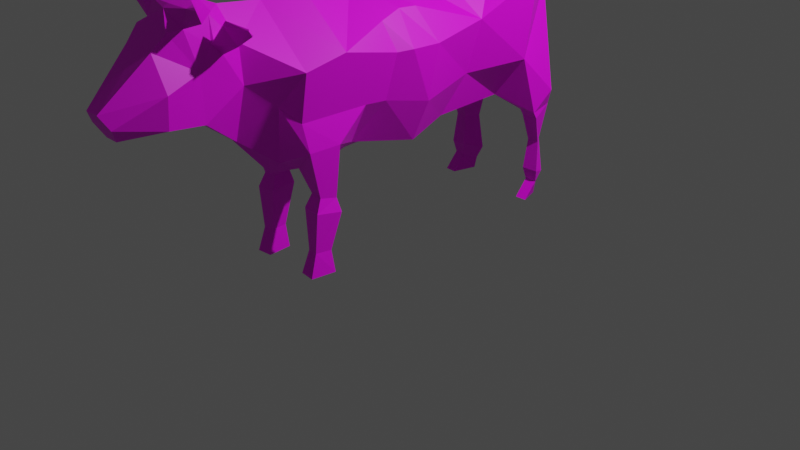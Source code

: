 # Source: Vache.blend  (saved by Blender 2.80.50; exported with 4.5.12 LTS)
import bpy
from mathutils import Matrix  # noqa: F401  (used for matrix-valued properties, if any)

bpy.ops.wm.read_factory_settings(use_empty=True)
scene = bpy.context.scene
scene.name = 'Scene'

# ---- collections
col_collection = bpy.data.collections.new('Collection'); scene.collection.children.link(col_collection)
col_objetcs = bpy.data.collections.new('Objetcs'); scene.collection.children.link(col_objetcs)

# ---- images (referenced by path relative to the original .blend; pixels are not part of the script)
import os
ASSET_DIR = os.environ.get("B2B_ASSET_DIR", "")  # directory of the original .blend (textures are referenced by path, not embedded)
HERE = os.path.dirname(os.path.abspath(__file__))  # packed textures are extracted next to this script under _unpacked/

def load_image(name, relpath, width, height, colorspace="sRGB"):
    """Load a texture the original file referenced (path relative to the .blend, or extracted next to this script)."""
    p = next((c for c in (os.path.join(HERE, relpath), os.path.join(ASSET_DIR, relpath)) if relpath and os.path.exists(c)), "")
    if p:
        img = bpy.data.images.load(p, check_existing=True)
        img.name = name
    else:  # same state as the original file: an image datablock whose file is absent (Cycles renders it pink)
        img = bpy.data.images.new(name, width, height)
        img.source = "FILE"
        img.filepath = "//" + (relpath or name)
    img.colorspace_settings.name = colorspace
    return img
img_rainbow_texture_jpg = load_image('RAINBOW_TEXTURE.jpg', 'RAINBOW_TEXTURE.jpg', 1024, 1024, 'sRGB')

# ---- materials (node trees are filled in below, after node groups)
mat_texture = bpy.data.materials.new('Texture')
mat_texture.alpha_threshold = 0.0
mat_texture.use_transparent_shadow = False
mat_texture.roughness = 0.5
mat_texture.line_color = (0.0, 0.0, 0.0, 1.0)

# ---- material node trees
mat_texture.use_nodes = True; mat_texture.node_tree.nodes.clear()
_N = mat_texture.node_tree.nodes; _L = mat_texture.node_tree.links
n0 = _N.new('ShaderNodeOutputMaterial'); n0.name = 'Material Output'; n0.location = (300, 300)
n1 = _N.new('ShaderNodeBsdfPrincipled'); n1.name = 'Principled BSDF'; n1.location = (10, 300)
n1.distribution = 'GGX'
n1.subsurface_method = 'BURLEY'
n1.inputs[3].default_value = 1.45
n2 = _N.new('ShaderNodeTexImage'); n2.name = 'Image Texture'; n2.location = (-280, 280)
n2.image = img_rainbow_texture_jpg
_L.new(n1.outputs[0], n0.inputs[0])
_L.new(n2.outputs[0], n1.inputs[0])
n0.is_active_output = True

# ---- world
world_world = bpy.data.worlds.new('World'); scene.world = world_world
world_world.use_nodes = True; world_world.node_tree.nodes.clear()
_N = world_world.node_tree.nodes; _L = world_world.node_tree.links
n0 = _N.new('ShaderNodeOutputWorld'); n0.name = 'World Output'; n0.location = (300, 300)
n1 = _N.new('ShaderNodeBackground'); n1.name = 'Background'; n1.location = (10, 300)
n1.inputs[0].default_value = (0.05088, 0.05088, 0.05088, 1.0)
_L.new(n1.outputs[0], n0.inputs[0])
n0.is_active_output = True
world_world.color = (0.05088, 0.05088, 0.05088)
world_world.use_sun_shadow = False
world_world.sun_shadow_jitter_overblur = 0.0

# ---- cameras
cam_camera = bpy.data.cameras.new('Camera')
cam_camera.clip_end = 100.0
cam_camera.ortho_scale = 7.314
cam_camera.dof.focus_distance = 0.0
cam_camera.dof.aperture_fstop = 128.0

# ---- lights
light_light = bpy.data.lights.new('Light', 'POINT')
light_light.transmission_factor = 0.0
light_light.cutoff_distance = 30.0
light_light.energy = 1000.0
light_light.shadow_buffer_clip_start = 1.001
light_light.shadow_soft_size = 0.1
light_light.shadow_maximum_resolution = 0.006
light_light.use_absolute_resolution = True

# ---- meshes
me_cube = bpy.data.meshes.new('Cube')
me_cube.from_pydata([(-0.5748, -0.8358, 0.656), (-0.148, -0.8358, -0.2722), (-0.3651, 2.365, 1.031), (-0.1552, 2.365, 0.6152), (6.188e-07, 1.899, 1.312), (5.97e-07, 1.832, -0.2673), (-0.2466, 1.832, -0.2673), (-0.6816, 1.899, 1.031), (-2.723e-07, -0.8358, -0.414), (7.707e-07, 2.365, 1.031), (7.707e-07, 2.365, 0.6152), (-2.723e-07, -0.8358, 1.152), (3.606e-07, 1.107, 1.177), (3.452e-07, 1.059, -0.293), (-0.2466, 1.059, -0.293), (-0.5361, 1.285, 0.6809), (4.416e-08, 0.1355, 1.124), (-0.4877, -0.4255, -0.1091), (-0.1962, -0.262, -0.3422), (-0.6168, 0.1355, 0.6283), (2.024e-07, 0.6212, 1.15), (1.908e-07, 0.5855, -0.3845), (-0.6449, 0.6212, 0.6163), (-0.3499, 0.5855, -0.3845), (-0.459, -0.7384, -0.1195), (-1.431e-07, -0.4391, 1.247), (-0.1962, -0.6654, -0.3556), (-0.6126, -0.4391, 0.7518), (-0.2416, -1.509, 1.205), (-0.2292, -1.603, 0.3118), (-5.224e-07, -1.603, 0.3118), (-5.071e-07, -1.556, 1.323), (-0.1744, -2.008, 0.9895), (-0.2399, -1.953, 0.3548), (-6.344e-07, -1.947, 0.3548), (-6.562e-07, -2.014, 0.9895), (-0.07758, -2.465, 0.5745), (-0.07313, -2.326, 0.3191), (-7.58e-07, -2.326, 0.3191), (-8.031e-07, -2.465, 0.5745), (-3.974e-07, -1.22, 0.01671), (-0.07753, -1.22, 0.01671), (-0.2747, -1.271, 0.9371), (-4.141e-07, -1.271, 1.199), (-0.3358, -0.9549, 0.3244), (-0.3651, 2.365, 0.8232), (-0.6011, 1.85, 0.1825), (7.707e-07, 2.365, 0.8232), (-0.3948, 1.25, 0.127), (-0.4804, -0.1162, 0.1769), (-0.5472, 0.5952, 0.0531), (-0.4353, -0.7939, 0.1634), (-0.2877, -1.655, 0.7786), (-0.3173, -1.98, 0.6722), (-0.1443, -2.395, 0.4468), (-7.805e-07, -2.395, 0.4468), (-0.2733, -1.245, 0.5689), (-0.2062, -0.05379, -0.2701), (9.386e-08, 0.2881, 1.108), (-1.176e-08, -0.03608, -0.4113), (-0.667, 0.2881, 0.6365), (-0.4965, 0.1072, 0.1643), (-0.3992, -0.4097, -0.6515), (-0.274, -0.4128, -0.587), (-0.4034, -0.598, -0.6034), (-0.2689, -0.5869, -0.5955), (-0.4318, -0.4724, -1.374), (-0.2416, -0.4766, -1.36), (-0.3986, -0.7272, -1.374), (-0.2398, -0.7123, -1.373), (-0.4325, -0.3818, -0.7903), (-0.4293, -0.6606, -0.7347), (-0.2357, -0.6443, -0.7254), (-0.2421, -0.3864, -0.7124), (-0.3955, -0.486, -1.156), (-0.2714, -0.6449, -1.141), (-0.3812, -0.6548, -1.143), (-0.2736, -0.4888, -1.132), (-0.3231, 2.231, -0.2172), (-0.428, 2.031, -0.4262), (-0.6446, 2.244, -0.2158), (-0.605, 2.039, -0.4261), (-0.3209, 2.35, -0.3993), (-0.4273, 2.073, -0.4943), (-0.5558, 2.308, -0.3979), (-0.6042, 2.08, -0.4942), (-0.3745, 2.294, -0.779), (-0.4506, 2.154, -0.781), (-0.5107, 2.252, -0.7775), (-0.5732, 2.161, -0.7809), (-0.3764, 2.282, -1.274), (-0.4512, 2.149, -1.23), (-0.5125, 2.239, -1.273), (-0.5738, 2.157, -1.229), (-0.6016, 2.131, -1.099), (-0.428, 2.12, -1.099), (-0.3219, 2.311, -1.144), (-0.5508, 2.274, -1.141), (-0.3798, 2.25, -1.39), (-0.4523, 2.003, -1.395), (-0.5159, 2.207, -1.389), (-0.5749, 2.01, -1.395), (-0.1074, 1.899, 1.261), (6.686e-07, 2.052, 1.22), (-0.08724, 1.997, 1.212), (6.708e-07, 2.059, 1.318), (-0.04196, 2.041, 1.307), (6.708e-07, 2.059, 1.245), (-0.0337, 2.044, 1.262), (7.926e-07, 2.433, 1.161), (-0.04196, 2.412, 1.165), (7.761e-07, 2.382, 1.108), (-0.0337, 2.383, 1.131), (8.114e-07, 2.49, 0.8461), (-0.04196, 2.475, 0.8613), (7.881e-07, 2.419, 0.8296), (-0.0337, 2.432, 0.8479), (8.147e-07, 2.5, 0.3272), (-0.04196, 2.489, 0.3451), (7.908e-07, 2.427, 0.326), (-0.0337, 2.444, 0.341), (8.235e-07, 2.527, -0.04927), (-0.06334, 2.5, -0.01908), (7.784e-07, 2.389, -0.07683), (-0.04741, 2.417, -0.04235), (8.488e-07, 2.605, -0.3067), (-0.04196, 2.588, -0.294), (8.266e-07, 2.537, -0.3341), (-0.0337, 2.548, -0.3139), (-0.2805, -1.507, 1.011), (-0.3091, -1.446, 0.9139), (-0.2715, -1.529, 0.9714), (-0.3096, -1.448, 0.8832), (-0.4011, -1.467, 1.179), (-0.4739, -1.393, 1.006), (-0.3905, -1.484, 1.138), (-0.4749, -1.419, 0.9738), (-0.6261, -1.412, 1.147), (-0.6467, -1.39, 1.098), (-0.6383, -1.421, 1.135), (-0.647, -1.398, 1.089), (-0.2528, -1.755, 1.137), (-5.722e-07, -1.756, 1.254), (-0.2062, -1.881, 1.122), (-6.142e-07, -1.885, 1.122), (-0.2308, -1.607, 1.317), (-5.269e-07, -1.617, 1.319), (-0.2368, -1.702, 1.284), (-5.582e-07, -1.713, 1.285), (-0.4215, -1.604, 1.286), (-0.4525, -1.714, 1.211), (-0.3745, -1.663, 1.321), (-0.3899, -1.705, 1.289), (-0.5123, -1.817, 1.486), (-0.522, -1.854, 1.483), (-0.4969, -1.832, 1.493), (-0.5017, -1.846, 1.491), (-0.4331, 0.5252, 0.9307), (-0.4276, 0.332, 0.944), (-0.4805, 0.08409, 0.8888)], [], [(14, 5, 13), (12, 4, 102), (22, 48, 50), (5, 3, 10), (7, 45, 46), (56, 29, 52), (58, 20, 157, 158), (15, 46, 48), (2, 47, 45), (7, 104, 2), (21, 14, 13), (26, 63, 18), (15, 22, 157), (27, 49, 51), (57, 21, 59), (22, 60, 158, 157), (60, 50, 61), (0, 51, 44), (11, 27, 0), (1, 26, 8), (144, 32, 35), (41, 30, 29), (43, 28, 31), (35, 36, 39), (29, 34, 33), (52, 33, 53), (55, 36, 54), (34, 37, 33), (33, 54, 53), (11, 42, 43), (1, 40, 41), (44, 41, 56), (0, 56, 42), (53, 36, 32), (55, 37, 38), (31, 145, 146), (44, 24, 1), (61, 23, 57), (51, 17, 24), (3, 47, 10), (48, 6, 14), (6, 78, 3), (50, 14, 23), (49, 57, 17), (19, 61, 49), (27, 16, 159), (18, 57, 59), (18, 8, 26), (76, 66, 68), (26, 64, 65), (17, 64, 24), (18, 62, 17), (68, 67, 69), (75, 67, 77), (76, 69, 75), (74, 67, 66), (62, 73, 70), (64, 72, 65), (65, 73, 63), (62, 71, 64), (70, 77, 74), (71, 75, 72), (72, 77, 73), (70, 76, 71), (81, 84, 85), (3, 80, 45), (6, 81, 79), (46, 80, 81), (83, 89, 87), (78, 83, 82), (81, 83, 79), (78, 84, 80), (95, 93, 91), (84, 86, 88), (85, 88, 89), (83, 86, 82), (93, 100, 101), (97, 90, 92), (97, 93, 94), (96, 91, 90), (86, 95, 96), (88, 94, 89), (86, 97, 88), (89, 95, 87), (99, 100, 98), (91, 98, 90), (91, 101, 99), (92, 98, 100), (107, 112, 111), (103, 108, 107), (104, 9, 2), (103, 105, 4), (104, 106, 108), (4, 106, 102), (111, 113, 109), (107, 109, 105), (108, 110, 112), (105, 110, 106), (116, 118, 120), (112, 114, 116), (109, 114, 110), (111, 116, 115), (119, 124, 123), (113, 118, 114), (115, 120, 119), (115, 117, 113), (122, 128, 124), (119, 121, 117), (120, 122, 124), (117, 122, 118), (128, 125, 127), (121, 126, 122), (123, 128, 127), (121, 127, 125), (131, 136, 132), (42, 129, 28), (52, 132, 56), (42, 132, 130), (133, 139, 135), (130, 136, 134), (129, 135, 131), (129, 134, 133), (138, 139, 137), (134, 137, 133), (136, 139, 140), (134, 140, 138), (131, 28, 129), (142, 143, 144), (32, 52, 53), (52, 141, 131), (146, 147, 148), (142, 147, 141), (141, 152, 150), (152, 154, 150), (141, 149, 28), (145, 149, 151), (147, 151, 152), (153, 156, 155), (152, 155, 156), (150, 153, 149), (151, 153, 155), (14, 6, 5), (7, 15, 102), (15, 12, 102), (22, 15, 48), (5, 6, 3), (7, 2, 45), (56, 41, 29), (20, 12, 15), (15, 7, 46), (2, 9, 47), (7, 102, 104), (21, 23, 14), (26, 65, 63), (27, 25, 16), (27, 19, 49), (57, 23, 21), (16, 58, 158, 159), (60, 22, 50), (0, 27, 51), (11, 25, 27), (1, 24, 26), (144, 143, 32), (41, 40, 30), (43, 42, 28), (35, 32, 36), (29, 30, 34), (52, 29, 33), (55, 39, 36), (34, 38, 37), (33, 37, 54), (11, 0, 42), (1, 8, 40), (44, 1, 41), (0, 44, 56), (53, 54, 36), (55, 54, 37), (31, 28, 145), (44, 51, 24), (61, 50, 23), (51, 49, 17), (3, 45, 47), (48, 46, 6), (6, 79, 78), (50, 48, 14), (49, 61, 57), (19, 60, 61), (60, 19, 159, 158), (18, 17, 57), (18, 59, 8), (76, 74, 66), (26, 24, 64), (17, 62, 64), (18, 63, 62), (68, 66, 67), (75, 69, 67), (76, 68, 69), (74, 77, 67), (62, 63, 73), (64, 71, 72), (65, 72, 73), (62, 70, 71), (70, 73, 77), (71, 76, 75), (72, 75, 77), (70, 74, 76), (81, 80, 84), (3, 78, 80), (6, 46, 81), (46, 45, 80), (83, 85, 89), (78, 79, 83), (81, 85, 83), (78, 82, 84), (95, 94, 93), (84, 82, 86), (85, 84, 88), (83, 87, 86), (93, 92, 100), (97, 96, 90), (97, 92, 93), (96, 95, 91), (86, 87, 95), (88, 97, 94), (86, 96, 97), (89, 94, 95), (99, 101, 100), (91, 99, 98), (91, 93, 101), (92, 90, 98), (107, 108, 112), (103, 104, 108), (104, 103, 9), (103, 107, 105), (104, 102, 106), (4, 105, 106), (111, 115, 113), (107, 111, 109), (108, 106, 110), (105, 109, 110), (116, 114, 118), (112, 110, 114), (109, 113, 114), (111, 112, 116), (119, 120, 124), (113, 117, 118), (115, 116, 120), (115, 119, 117), (122, 126, 128), (119, 123, 121), (120, 118, 122), (117, 121, 122), (128, 126, 125), (121, 125, 126), (123, 124, 128), (121, 123, 127), (131, 135, 136), (42, 130, 129), (52, 131, 132), (42, 56, 132), (133, 137, 139), (130, 132, 136), (129, 133, 135), (129, 130, 134), (138, 140, 139), (134, 138, 137), (136, 135, 139), (134, 136, 140), (131, 141, 28), (142, 141, 143), (32, 143, 52), (52, 143, 141), (146, 145, 147), (142, 148, 147), (141, 147, 152), (152, 156, 154), (141, 150, 149), (145, 28, 149), (147, 145, 151), (153, 154, 156), (152, 151, 155), (150, 154, 153), (151, 149, 153), (20, 15, 157), (19, 27, 159)])
_uv = me_cube.uv_layers.new(name='UVMap')
_uv.uv.foreach_set('vector', [0.07684, 0.7051, 0.05156, 0.8191, 0.04052, 0.7111, 0.3456, 0.7138, 0.349, 0.8331, 0.3335, 0.828, 0.2216, 0.6303, 0.1456, 0.731, 0.1369, 0.6304, 0.05156, 0.8191, 0.08797, 0.9609, 0.06629, 0.9631, 0.2654, 0.8221, 0.2508, 0.8875, 0.1654, 0.8185, 0.1829, 0.3017, 0.121, 0.2305, 0.2202, 0.213, 0.7868, 0.5163, 0.7868, 0.5877, 0.6608, 0.6149, 0.6925, 0.5093, 0.2341, 0.7365, 0.1654, 0.8185, 0.1456, 0.731, 0.2756, 0.876, 0.2915, 0.9239, 0.2508, 0.8875, 0.2654, 0.8221, 0.3281, 0.8459, 0.2756, 0.876, 0.02214, 0.641, 0.07684, 0.7051, 0.04052, 0.7111, 0.6769, 0.5416, 0.7293, 0.5673, 0.6976, 0.6053, 0.2341, 0.7365, 0.2216, 0.6303, 0.2341, 0.7365, 0.2298, 0.4574, 0.1396, 0.5179, 0.127, 0.4074, 0.05663, 0.5378, 0.02214, 0.641, 0.0145, 0.5436, 0.2216, 0.6303, 0.2211, 0.5782, 0.2211, 0.5782, 0.2216, 0.6303, 0.2211, 0.5782, 0.1369, 0.6304, 0.1421, 0.554, 0.2102, 0.3934, 0.127, 0.4074, 0.1425, 0.3653, 0.3445, 0.3673, 0.2298, 0.4574, 0.2102, 0.3934, 0.03694, 0.4038, 0.03525, 0.4378, 0.0, 0.4082, 0.3197, 0.1405, 0.2658, 0.136, 0.2923, 0.1078, 0.06556, 0.3196, 0.07276, 0.2222, 0.121, 0.2305, 0.338, 0.2838, 0.3015, 0.233, 0.3499, 0.2252, 0.2923, 0.1078, 0.1732, 0.02871, 0.1841, 0.01036, 0.121, 0.2305, 0.07741, 0.1489, 0.1279, 0.1544, 0.2202, 0.213, 0.1279, 0.1544, 0.1945, 0.1481, 0.09625, 0.0322, 0.1187, 0.002778, 0.1283, 0.03737, 0.07741, 0.1489, 0.1073, 0.06702, 0.1279, 0.1544, 0.1279, 0.1544, 0.1421, 0.05312, 0.1945, 0.1481, 0.3445, 0.3673, 0.2625, 0.2929, 0.338, 0.2838, 0.03694, 0.4038, 0.05117, 0.3145, 0.06556, 0.3196, 0.1425, 0.3653, 0.06556, 0.3196, 0.1829, 0.3017, 0.2102, 0.3934, 0.1829, 0.3017, 0.2625, 0.2929, 0.1945, 0.1481, 0.1732, 0.02871, 0.2658, 0.136, 0.09625, 0.0322, 0.1073, 0.06702, 0.09105, 0.0644, 0.3499, 0.2252, 0.3135, 0.2144, 0.3498, 0.2096, 0.1425, 0.3653, 0.08814, 0.4286, 0.03694, 0.4038, 0.1421, 0.554, 0.07097, 0.6359, 0.05663, 0.5378, 0.127, 0.4074, 0.09465, 0.4711, 0.08814, 0.4286, 0.2534, 0.9316, 0.2915, 0.9239, 0.2707, 0.9471, 0.1456, 0.731, 0.086, 0.8156, 0.07684, 0.7051, 0.752, 0.7698, 0.7442, 0.7135, 0.8552, 0.6698, 0.1369, 0.6304, 0.07684, 0.7051, 0.07097, 0.6359, 0.1396, 0.5179, 0.05663, 0.5378, 0.09465, 0.4711, 0.2209, 0.5535, 0.1421, 0.554, 0.1396, 0.5179, 0.6555, 0.3604, 0.7868, 0.4836, 0.6399, 0.4019, 0.04272, 0.5025, 0.05663, 0.5378, 0.0145, 0.5436, 0.04272, 0.5025, 0.0, 0.4082, 0.03525, 0.4378, 0.8176, 0.5145, 0.8548, 0.4791, 0.8598, 0.5172, 0.6769, 0.5416, 0.729, 0.5071, 0.726, 0.5352, 0.6449, 0.4648, 0.729, 0.5071, 0.6386, 0.5069, 0.689, 0.4228, 0.7372, 0.4712, 0.6449, 0.4648, 0.888, 0.4649, 0.8481, 0.4532, 0.88, 0.444, 0.8167, 0.5347, 0.8432, 0.573, 0.8102, 0.5609, 0.8176, 0.5145, 0.8573, 0.5409, 0.8167, 0.5347, 0.818, 0.4829, 0.8481, 0.4532, 0.8548, 0.4791, 0.7372, 0.4712, 0.7523, 0.4443, 0.7613, 0.4737, 0.729, 0.5071, 0.7504, 0.5354, 0.726, 0.5352, 0.726, 0.5352, 0.7456, 0.5707, 0.7293, 0.5673, 0.7372, 0.4712, 0.7533, 0.5106, 0.729, 0.5071, 0.7613, 0.4737, 0.8151, 0.4617, 0.818, 0.4829, 0.7533, 0.5106, 0.8167, 0.5347, 0.7504, 0.5354, 0.7504, 0.5354, 0.8102, 0.5609, 0.7456, 0.5707, 0.7613, 0.4737, 0.8176, 0.5145, 0.7533, 0.5106, 0.6759, 0.7665, 0.6342, 0.7855, 0.6665, 0.7571, 0.6306, 0.9614, 0.6558, 0.8109, 0.6748, 0.9805, 0.752, 0.7698, 0.6759, 0.7665, 0.7011, 0.7476, 0.7317, 0.8563, 0.6558, 0.8109, 0.6759, 0.7665, 0.6905, 0.7371, 0.6291, 0.7123, 0.6481, 0.6972, 0.7442, 0.7135, 0.6905, 0.7371, 0.7213, 0.6916, 0.6759, 0.7665, 0.6905, 0.7371, 0.7011, 0.7476, 0.6085, 0.827, 0.6342, 0.7855, 0.6558, 0.8109, 0.6193, 0.6533, 0.5852, 0.6484, 0.6055, 0.6357, 0.6342, 0.7855, 0.5898, 0.7336, 0.6114, 0.7231, 0.6665, 0.7571, 0.6114, 0.7231, 0.6291, 0.7123, 0.6905, 0.7371, 0.6665, 0.6781, 0.7213, 0.6916, 0.5852, 0.6484, 0.5546, 0.6418, 0.5669, 0.6153, 0.5793, 0.6737, 0.547, 0.6698, 0.5656, 0.657, 0.5793, 0.6737, 0.5852, 0.6484, 0.6001, 0.6672, 0.6424, 0.6309, 0.6055, 0.6357, 0.6275, 0.6185, 0.6665, 0.6781, 0.6193, 0.6533, 0.6424, 0.6309, 0.6114, 0.7231, 0.6001, 0.6672, 0.6291, 0.7123, 0.5898, 0.7336, 0.5793, 0.6737, 0.6114, 0.7231, 0.6291, 0.7123, 0.6193, 0.6533, 0.6481, 0.6972, 0.5354, 0.617, 0.5546, 0.6418, 0.5381, 0.6546, 0.6055, 0.6357, 0.6191, 0.6035, 0.6275, 0.6185, 0.6055, 0.6357, 0.5669, 0.6153, 0.5811, 0.6051, 0.5656, 0.657, 0.5381, 0.6546, 0.5546, 0.6418, 0.34, 0.8537, 0.3436, 0.8879, 0.3443, 0.8891, 0.34, 0.8561, 0.3383, 0.8504, 0.34, 0.8537, 0.3281, 0.8459, 0.3123, 0.9008, 0.2756, 0.876, 0.34, 0.8561, 0.3376, 0.8498, 0.349, 0.8331, 0.3281, 0.8459, 0.3385, 0.8482, 0.3383, 0.8504, 0.349, 0.8331, 0.3385, 0.8482, 0.3335, 0.828, 0.3443, 0.8891, 0.3471, 0.9107, 0.3428, 0.8889, 0.34, 0.8537, 0.3428, 0.8889, 0.3376, 0.8498, 0.3383, 0.8504, 0.3429, 0.8876, 0.3436, 0.8879, 0.3376, 0.8498, 0.3429, 0.8876, 0.3385, 0.8482, 0.3482, 0.9098, 0.359, 0.9703, 0.3593, 0.9706, 0.3436, 0.8879, 0.3475, 0.909, 0.3482, 0.9098, 0.3428, 0.8889, 0.3475, 0.909, 0.3429, 0.8876, 0.3443, 0.8891, 0.3482, 0.9098, 0.3496, 0.9113, 0.3605, 0.9717, 0.3628, 0.9883, 0.3642, 0.9891, 0.3471, 0.9107, 0.359, 0.9703, 0.3475, 0.909, 0.3496, 0.9113, 0.3593, 0.9706, 0.3605, 0.9717, 0.3496, 0.9113, 0.3587, 0.9719, 0.3471, 0.9107, 0.3628, 0.9878, 0.3648, 0.998, 0.3628, 0.9883, 0.3605, 0.9717, 0.3623, 0.9892, 0.3587, 0.9719, 0.3593, 0.9706, 0.3628, 0.9878, 0.3628, 0.9883, 0.3587, 0.9719, 0.3628, 0.9878, 0.359, 0.9703, 0.3648, 0.998, 0.3647, 1.0, 0.3648, 0.9983, 0.3623, 0.9892, 0.3647, 0.9985, 0.3628, 0.9878, 0.3642, 0.9891, 0.3648, 0.998, 0.3648, 0.9983, 0.3623, 0.9892, 0.3648, 0.9983, 0.3647, 1.0, 0.5007, 0.3293, 0.5258, 0.2907, 0.5258, 0.3287, 0.2625, 0.2929, 0.2674, 0.2402, 0.3015, 0.233, 0.2202, 0.213, 0.2453, 0.2544, 0.1829, 0.3017, 0.2625, 0.2929, 0.2453, 0.2544, 0.2505, 0.2549, 0.4929, 0.289, 0.5015, 0.2589, 0.4965, 0.2934, 0.4697, 0.3227, 0.4665, 0.2869, 0.4741, 0.2857, 0.4962, 0.3225, 0.4965, 0.2934, 0.5007, 0.3293, 0.4962, 0.3225, 0.4741, 0.2857, 0.4929, 0.289, 0.5095, 0.256, 0.5015, 0.2589, 0.4996, 0.2561, 0.4741, 0.2857, 0.4981, 0.2603, 0.4929, 0.289, 0.5258, 0.2907, 0.5015, 0.2589, 0.5105, 0.2578, 0.4741, 0.2857, 0.4861, 0.2561, 0.4882, 0.2563, 0.2604, 0.2349, 0.3015, 0.233, 0.2674, 0.2402, 0.3391, 0.1749, 0.2878, 0.1658, 0.3197, 0.1405, 0.2658, 0.136, 0.2202, 0.213, 0.1945, 0.1481, 0.2202, 0.213, 0.2892, 0.1909, 0.2604, 0.2349, 0.3498, 0.2096, 0.31, 0.2033, 0.3449, 0.1882, 0.3391, 0.1749, 0.31, 0.2033, 0.2892, 0.1909, 0.5802, 0.2146, 0.6101, 0.2339, 0.595, 0.2417, 0.6101, 0.2339, 0.6255, 0.2804, 0.595, 0.2417, 0.5802, 0.2146, 0.5788, 0.2545, 0.551, 0.2383, 0.6104, 0.2017, 0.6326, 0.2227, 0.6193, 0.2279, 0.6003, 0.2089, 0.6193, 0.2279, 0.6101, 0.2339, 0.6311, 0.2821, 0.6283, 0.2782, 0.6305, 0.2787, 0.6101, 0.2339, 0.6296, 0.2763, 0.6283, 0.2782, 0.595, 0.2417, 0.6189, 0.282, 0.5788, 0.2545, 0.6193, 0.2279, 0.6326, 0.2746, 0.6296, 0.2763, 0.07684, 0.7051, 0.086, 0.8156, 0.05156, 0.8191, 0.2654, 0.8221, 0.2341, 0.7365, 0.3335, 0.828, 0.2341, 0.7365, 0.3456, 0.7138, 0.3335, 0.828, 0.2216, 0.6303, 0.2341, 0.7365, 0.1456, 0.731, 0.05156, 0.8191, 0.086, 0.8156, 0.08797, 0.9609, 0.2654, 0.8221, 0.2756, 0.876, 0.2508, 0.8875, 0.1829, 0.3017, 0.06556, 0.3196, 0.121, 0.2305, 0.3528, 0.6364, 0.3456, 0.7138, 0.2341, 0.7365, 0.2341, 0.7365, 0.2654, 0.8221, 0.1654, 0.8185, 0.2756, 0.876, 0.3123, 0.9008, 0.2915, 0.9239, 0.2654, 0.8221, 0.3335, 0.828, 0.3281, 0.8459, 0.02214, 0.641, 0.07097, 0.6359, 0.07684, 0.7051, 0.6769, 0.5416, 0.726, 0.5352, 0.7293, 0.5673, 0.2298, 0.4574, 0.3648, 0.4423, 0.3564, 0.5487, 0.2298, 0.4574, 0.2209, 0.5535, 0.1396, 0.5179, 0.05663, 0.5378, 0.07097, 0.6359, 0.02214, 0.641, 0.7868, 0.4836, 0.7868, 0.5163, 0.6925, 0.5093, 0.6991, 0.4746, 0.2211, 0.5782, 0.2216, 0.6303, 0.1369, 0.6304, 0.2102, 0.3934, 0.2298, 0.4574, 0.127, 0.4074, 0.3445, 0.3673, 0.3648, 0.4423, 0.2298, 0.4574, 0.03694, 0.4038, 0.08814, 0.4286, 0.03525, 0.4378, 0.3197, 0.1405, 0.2878, 0.1658, 0.2658, 0.136, 0.06556, 0.3196, 0.05117, 0.3145, 0.07276, 0.2222, 0.338, 0.2838, 0.2625, 0.2929, 0.3015, 0.233, 0.2923, 0.1078, 0.2658, 0.136, 0.1732, 0.02871, 0.121, 0.2305, 0.07276, 0.2222, 0.07741, 0.1489, 0.2202, 0.213, 0.121, 0.2305, 0.1279, 0.1544, 0.09625, 0.0322, 0.1014, 0.0, 0.1187, 0.002778, 0.07741, 0.1489, 0.09105, 0.0644, 0.1073, 0.06702, 0.1279, 0.1544, 0.1073, 0.06702, 0.1421, 0.05312, 0.3445, 0.3673, 0.2102, 0.3934, 0.2625, 0.2929, 0.03694, 0.4038, 0.0, 0.4082, 0.05117, 0.3145, 0.1425, 0.3653, 0.03694, 0.4038, 0.06556, 0.3196, 0.2102, 0.3934, 0.1425, 0.3653, 0.1829, 0.3017, 0.1945, 0.1481, 0.1421, 0.05312, 0.1732, 0.02871, 0.09625, 0.0322, 0.1283, 0.03737, 0.1073, 0.06702, 0.3499, 0.2252, 0.3015, 0.233, 0.3135, 0.2144, 0.1425, 0.3653, 0.127, 0.4074, 0.08814, 0.4286, 0.1421, 0.554, 0.1369, 0.6304, 0.07097, 0.6359, 0.127, 0.4074, 0.1396, 0.5179, 0.09465, 0.4711, 0.2534, 0.9316, 0.2508, 0.8875, 0.2915, 0.9239, 0.1456, 0.731, 0.1654, 0.8185, 0.086, 0.8156, 0.752, 0.7698, 0.7011, 0.7476, 0.7442, 0.7135, 0.1369, 0.6304, 0.1456, 0.731, 0.07684, 0.7051, 0.1396, 0.5179, 0.1421, 0.554, 0.05663, 0.5378, 0.2209, 0.5535, 0.2211, 0.5782, 0.1421, 0.554, 0.2211, 0.5782, 0.2209, 0.5535, 0.2209, 0.5535, 0.2211, 0.5782, 0.04272, 0.5025, 0.09465, 0.4711, 0.05663, 0.5378, 0.04272, 0.5025, 0.0145, 0.5436, 0.0, 0.4082, 0.8176, 0.5145, 0.818, 0.4829, 0.8548, 0.4791, 0.6769, 0.5416, 0.6386, 0.5069, 0.729, 0.5071, 0.6449, 0.4648, 0.7372, 0.4712, 0.729, 0.5071, 0.689, 0.4228, 0.7313, 0.4459, 0.7372, 0.4712, 0.888, 0.4649, 0.8548, 0.4791, 0.8481, 0.4532, 0.8167, 0.5347, 0.8573, 0.5409, 0.8432, 0.573, 0.8176, 0.5145, 0.8598, 0.5172, 0.8573, 0.5409, 0.818, 0.4829, 0.8151, 0.4617, 0.8481, 0.4532, 0.7372, 0.4712, 0.7313, 0.4459, 0.7523, 0.4443, 0.729, 0.5071, 0.7533, 0.5106, 0.7504, 0.5354, 0.726, 0.5352, 0.7504, 0.5354, 0.7456, 0.5707, 0.7372, 0.4712, 0.7613, 0.4737, 0.7533, 0.5106, 0.7613, 0.4737, 0.7523, 0.4443, 0.8151, 0.4617, 0.7533, 0.5106, 0.8176, 0.5145, 0.8167, 0.5347, 0.7504, 0.5354, 0.8167, 0.5347, 0.8102, 0.5609, 0.7613, 0.4737, 0.818, 0.4829, 0.8176, 0.5145, 0.6759, 0.7665, 0.6558, 0.8109, 0.6342, 0.7855, 0.6306, 0.9614, 0.6085, 0.827, 0.6558, 0.8109, 0.752, 0.7698, 0.7317, 0.8563, 0.6759, 0.7665, 0.7317, 0.8563, 0.6748, 0.9805, 0.6558, 0.8109, 0.6905, 0.7371, 0.6665, 0.7571, 0.6291, 0.7123, 0.7442, 0.7135, 0.7011, 0.7476, 0.6905, 0.7371, 0.6759, 0.7665, 0.6665, 0.7571, 0.6905, 0.7371, 0.6085, 0.827, 0.5969, 0.7948, 0.6342, 0.7855, 0.6193, 0.6533, 0.6001, 0.6672, 0.5852, 0.6484, 0.6342, 0.7855, 0.5969, 0.7948, 0.5898, 0.7336, 0.6665, 0.7571, 0.6342, 0.7855, 0.6114, 0.7231, 0.6905, 0.7371, 0.6481, 0.6972, 0.6665, 0.6781, 0.5852, 0.6484, 0.5656, 0.657, 0.5546, 0.6418, 0.5793, 0.6737, 0.5502, 0.6924, 0.547, 0.6698, 0.5793, 0.6737, 0.5656, 0.657, 0.5852, 0.6484, 0.6424, 0.6309, 0.6193, 0.6533, 0.6055, 0.6357, 0.6665, 0.6781, 0.6481, 0.6972, 0.6193, 0.6533, 0.6114, 0.7231, 0.5793, 0.6737, 0.6001, 0.6672, 0.5898, 0.7336, 0.5502, 0.6924, 0.5793, 0.6737, 0.6291, 0.7123, 0.6001, 0.6672, 0.6193, 0.6533, 0.5354, 0.617, 0.5526, 0.6117, 0.5546, 0.6418, 0.6055, 0.6357, 0.5811, 0.6051, 0.6191, 0.6035, 0.6055, 0.6357, 0.5852, 0.6484, 0.5669, 0.6153, 0.5656, 0.657, 0.547, 0.6698, 0.5381, 0.6546, 0.34, 0.8537, 0.3383, 0.8504, 0.3436, 0.8879, 0.34, 0.8561, 0.3281, 0.8459, 0.3383, 0.8504, 0.3281, 0.8459, 0.34, 0.8561, 0.3123, 0.9008, 0.34, 0.8561, 0.34, 0.8537, 0.3376, 0.8498, 0.3281, 0.8459, 0.3335, 0.828, 0.3385, 0.8482, 0.349, 0.8331, 0.3376, 0.8498, 0.3385, 0.8482, 0.3443, 0.8891, 0.3496, 0.9113, 0.3471, 0.9107, 0.34, 0.8537, 0.3443, 0.8891, 0.3428, 0.8889, 0.3383, 0.8504, 0.3385, 0.8482, 0.3429, 0.8876, 0.3376, 0.8498, 0.3428, 0.8889, 0.3429, 0.8876, 0.3482, 0.9098, 0.3475, 0.909, 0.359, 0.9703, 0.3436, 0.8879, 0.3429, 0.8876, 0.3475, 0.909, 0.3428, 0.8889, 0.3471, 0.9107, 0.3475, 0.909, 0.3443, 0.8891, 0.3436, 0.8879, 0.3482, 0.9098, 0.3605, 0.9717, 0.3593, 0.9706, 0.3628, 0.9883, 0.3471, 0.9107, 0.3587, 0.9719, 0.359, 0.9703, 0.3496, 0.9113, 0.3482, 0.9098, 0.3593, 0.9706, 0.3496, 0.9113, 0.3605, 0.9717, 0.3587, 0.9719, 0.3628, 0.9878, 0.3647, 0.9985, 0.3648, 0.998, 0.3605, 0.9717, 0.3642, 0.9891, 0.3623, 0.9892, 0.3593, 0.9706, 0.359, 0.9703, 0.3628, 0.9878, 0.3587, 0.9719, 0.3623, 0.9892, 0.3628, 0.9878, 0.3648, 0.998, 0.3647, 0.9985, 0.3647, 1.0, 0.3623, 0.9892, 0.3647, 1.0, 0.3647, 0.9985, 0.3642, 0.9891, 0.3628, 0.9883, 0.3648, 0.998, 0.3623, 0.9892, 0.3642, 0.9891, 0.3648, 0.9983, 0.5007, 0.3293, 0.4965, 0.2934, 0.5258, 0.2907, 0.2625, 0.2929, 0.2505, 0.2549, 0.2674, 0.2402, 0.2202, 0.213, 0.2604, 0.2349, 0.2453, 0.2544, 0.2625, 0.2929, 0.1829, 0.3017, 0.2453, 0.2544, 0.4929, 0.289, 0.4981, 0.2603, 0.5015, 0.2589, 0.4697, 0.3227, 0.4641, 0.3253, 0.4665, 0.2869, 0.4962, 0.3225, 0.4929, 0.289, 0.4965, 0.2934, 0.4962, 0.3225, 0.4697, 0.3227, 0.4741, 0.2857, 0.5095, 0.256, 0.5105, 0.2578, 0.5015, 0.2589, 0.4741, 0.2857, 0.4882, 0.2563, 0.4981, 0.2603, 0.5258, 0.2907, 0.4965, 0.2934, 0.5015, 0.2589, 0.4741, 0.2857, 0.4665, 0.2869, 0.4861, 0.2561, 0.2604, 0.2349, 0.2892, 0.1909, 0.3015, 0.233, 0.3391, 0.1749, 0.2892, 0.1909, 0.2878, 0.1658, 0.2658, 0.136, 0.2878, 0.1658, 0.2202, 0.213, 0.2202, 0.213, 0.2878, 0.1658, 0.2892, 0.1909, 0.3498, 0.2096, 0.3135, 0.2144, 0.31, 0.2033, 0.3391, 0.1749, 0.3449, 0.1882, 0.31, 0.2033, 0.5802, 0.2146, 0.6003, 0.2089, 0.6101, 0.2339, 0.6101, 0.2339, 0.6283, 0.2782, 0.6255, 0.2804, 0.5802, 0.2146, 0.595, 0.2417, 0.5788, 0.2545, 0.6104, 0.2017, 0.6298, 0.1881, 0.6326, 0.2227, 0.6003, 0.2089, 0.6104, 0.2017, 0.6193, 0.2279, 0.6311, 0.2821, 0.6255, 0.2804, 0.6283, 0.2782, 0.6101, 0.2339, 0.6193, 0.2279, 0.6296, 0.2763, 0.595, 0.2417, 0.6255, 0.2804, 0.6189, 0.282, 0.6193, 0.2279, 0.6326, 0.2227, 0.6326, 0.2746, 0.7868, 0.5877, 0.6719, 0.7301, 0.6608, 0.6149, 0.2209, 0.5535, 0.2298, 0.4574, 0.2209, 0.5535])
me_cube.materials.append(mat_texture)
me_cube.materials.append(None)
me_cube.use_remesh_preserve_volume = False
me_cube.use_remesh_preserve_attributes = False
me_cube.use_mirror_vertex_groups = False
me_cube.update()
arm_armature = bpy.data.armatures.new('Armature')  # bones are not reproduced

# ---- objects
ob_light = bpy.data.objects.new('Light', light_light)
ob_camera = bpy.data.objects.new('Camera', cam_camera)
ob_empty_003 = bpy.data.objects.new('Empty.003', None)
ob_armature = bpy.data.objects.new('Armature', arm_armature)
ob_vache = bpy.data.objects.new('VAche', me_cube)
ob_empty = bpy.data.objects.new('Empty', None)
ob_empty_001 = bpy.data.objects.new('Empty.001', None)
ob_empty_002 = bpy.data.objects.new('Empty.002', None)

# ---- transforms, parenting, visibility, modifiers, constraints
ob_light.location = (4.076, 1.005, 5.904)
ob_light.rotation_euler = (0.6503, 0.05522, 1.866)
ob_light.lock_rotations_4d = False
ob_light.empty_display_type = 'ARROWS'
ob_light.color = (0.0, 0.0, 0.0, 0.0)
ob_light.lineart.crease_threshold = 0.0
ob_camera.location = (7.359, -6.926, 4.958)
ob_camera.rotation_euler = (1.109, 0.0, 0.8149)
ob_camera.lock_rotations_4d = False
ob_camera.empty_display_type = 'ARROWS'
ob_camera.color = (0.0, 0.0, 0.0, 0.0)
ob_camera.display_type = 'WIRE'
ob_camera.lineart.crease_threshold = 0.0
ob_empty_003.location = (0.0, 0.0, 0.0)
ob_empty_003.rotation_euler = (1.571, 0.0, 0.0)
ob_empty_003.empty_display_type = 'IMAGE'
ob_empty_003.empty_display_size = 5.0
ob_empty_003.color = (1.0, 1.0, 1.0, 0.2044)
ob_empty_003.lineart.crease_threshold = 0.0
ob_armature.location = (3.092e-16, -0.736, 1.392)
ob_armature.lineart.crease_threshold = 0.0
ob_vache.parent = ob_armature
ob_vache.location = (0.0, 0.0, 0.0)
ob_vache.lock_rotations_4d = False
ob_vache.empty_display_type = 'ARROWS'
ob_vache.lineart.crease_threshold = 0.0
_vg = ob_vache.vertex_groups.new(name='Spine00')
for _i, _w in zip([2, 4, 5, 6, 7, 9, 12, 13, 14, 15, 16, 18, 19, 20, 21, 22, 23, 25, 27, 45, 46, 47, 48, 49, 50, 57, 58, 59, 60, 61, 102, 103, 104, 105, 106, 107, 108, 109, 110, 111, 112, 113, 114, 115, 116, 117, 118, 119, 120, 121, 122, 123, 124, 125, 126, 127, 128, 157, 158, 159], [0.07049, 0.3383, 0.08099, 0.05723, 0.1466, 0.09213, 0.9864, 0.5149, 0.5446, 0.7112, 0.9537, 0.02904, 0.2353, 0.9924, 0.4724, 0.6602, 0.506, 0.09425, 0.01634, 0.01586, 0.04337, 0.03004, 0.5678, 0.05245, 0.5452, 0.1093, 0.9886, 0.1318, 0.4589, 0.1706, 0.3364, 0.3027, 0.325, 0.3179, 0.3207, 0.3081, 0.3151, 0.2325, 0.2358, 0.2314, 0.2346, 0.1738, 0.177, 0.1713, 0.1749, 0.06776, 0.06976, 0.06792, 0.06975, 0.03238, 0.03354, 0.03104, 0.03317, 0.02023, 0.02051, 0.02065, 0.02052, 0.6944, 0.6253, 0.08201]): _vg.add([_i], _w, 'REPLACE')
_vg = ob_vache.vertex_groups.new(name='Spine01')
for _i, _w in zip([0, 11, 16, 25, 27, 40, 41, 42, 43, 44, 51, 56, 130, 132, 159], [0.3924, 0.9401, 0.005337, 0.8631, 0.1236, 0.08009, 0.06886, 0.07922, 0.07283, 0.09278, 0.05725, 0.06461, 0.006289, 0.00313, 0.009604]): _vg.add([_i], _w, 'REPLACE')
_vg = ob_vache.vertex_groups.new(name='Cou')
for _i, _w in zip([0, 1, 11, 27, 28, 29, 30, 31, 32, 33, 34, 35, 40, 41, 42, 43, 44, 51, 52, 53, 56, 129, 130, 131, 132, 133, 134, 135, 136, 137, 138, 139, 140, 141, 142, 143, 144, 145, 146, 147, 148, 149, 150, 151, 152, 153, 154, 155, 156], [0.1485, 0.001676, 0.03118, 0.00424, 0.7956, 0.2106, 0.2532, 0.4395, 0.05719, 0.05677, 0.07096, 0.02171, 0.1453, 0.1448, 0.8167, 0.8815, 0.1666, 0.06522, 0.2468, 0.04338, 0.5638, 0.751, 0.7036, 0.7361, 0.706, 0.7392, 0.732, 0.7411, 0.7304, 0.7342, 0.7339, 0.7341, 0.7338, 0.6336, 0.4338, 0.2649, 0.1546, 0.5872, 0.4608, 0.5596, 0.4563, 0.5637, 0.5741, 0.5668, 0.5706, 0.5701, 0.57, 0.5701, 0.5701]): _vg.add([_i], _w, 'REPLACE')
_vg = ob_vache.vertex_groups.new(name='Tete')
for _i, _w in zip([0, 1, 28, 29, 30, 31, 32, 33, 34, 35, 36, 37, 38, 39, 40, 41, 42, 43, 44, 51, 52, 53, 54, 55, 56, 129, 130, 131, 132, 133, 134, 135, 136, 137, 138, 139, 140, 141, 142, 143, 144, 145, 146, 147, 148, 149, 150, 151, 152, 153, 154, 155, 156], [0.01306, 0.01358, 0.1884, 0.6364, 0.5798, 0.5473, 0.9404, 0.9087, 0.8833, 0.9633, 0.9971, 0.9889, 0.9884, 0.9974, 0.1984, 0.1919, 0.0636, 0.0328, 0.07203, 0.002868, 0.7198, 0.9436, 0.9951, 0.9983, 0.1709, 0.2131, 0.2414, 0.231, 0.2376, 0.2184, 0.2237, 0.2173, 0.2248, 0.222, 0.2223, 0.2222, 0.2224, 0.3598, 0.5639, 0.7319, 0.8441, 0.4058, 0.5313, 0.4355, 0.5401, 0.4292, 0.4192, 0.4267, 0.423, 0.4235, 0.4236, 0.4235, 0.4235]): _vg.add([_i], _w, 'REPLACE')
_vg = ob_vache.vertex_groups.new(name='Epaule.L')
for _i, _w in zip([1, 8, 13, 14, 18, 21, 23, 26, 29, 30, 40, 41, 44, 50, 57, 59, 61], [0.09382, 0.1797, 0.05142, 0.03989, 0.1214, 0.1294, 0.1037, 0.05316, 0.01628, 0.03331, 0.1887, 0.1982, 0.02802, 0.0361, 0.3458, 0.338, 0.0513]): _vg.add([_i], _w, 'REPLACE')
_vg = ob_vache.vertex_groups.new(name='PatteAvant01.L')
_vg = ob_vache.vertex_groups.new(name='PateAvant02.L')
_vg = ob_vache.vertex_groups.new(name='AIle01.L')
_vg = ob_vache.vertex_groups.new(name='AIle02.L')
_vg = ob_vache.vertex_groups.new(name='AIle03.L')
_vg = ob_vache.vertex_groups.new(name='Epaule.R')
for _i, _w in zip([0, 1, 8, 13, 14, 17, 18, 19, 21, 22, 23, 24, 25, 26, 27, 29, 30, 40, 41, 42, 44, 48, 49, 50, 51, 56, 57, 59, 60, 61, 63, 159], [0.3328, 0.435, 0.2682, 0.103, 0.1001, 0.9553, 0.5758, 0.2313, 0.2085, 0.08789, 0.2047, 0.5338, 0.002838, 0.1945, 0.6404, 0.07363, 0.07686, 0.2838, 0.2871, 0.01162, 0.5502, 0.0552, 0.8423, 0.2236, 0.6802, 0.1522, 0.4136, 0.4201, 0.1668, 0.639, 0.02791, 0.1506]): _vg.add([_i], _w, 'REPLACE')
_vg = ob_vache.vertex_groups.new(name='PatteAvant01.R')
for _i, _w in zip([1, 8, 17, 18, 24, 26, 40, 41, 44, 51, 57, 59, 62, 63, 64, 65, 70, 71, 72, 73], [0.4018, 0.5533, 0.01034, 0.2319, 0.4386, 0.7225, 0.09625, 0.102, 0.06182, 0.1369, 0.078, 0.05429, 0.914, 0.8823, 0.9286, 0.8863, 0.1207, 0.1487, 0.1294, 0.1567]): _vg.add([_i], _w, 'REPLACE')
_vg = ob_vache.vertex_groups.new(name='PateAvant02.R')
for _i, _w in zip([62, 63, 64, 65, 66, 67, 68, 69, 70, 71, 72, 73, 74, 75, 76, 77], [0.07448, 0.06675, 0.05282, 0.09186, 0.9994, 0.9995, 0.9995, 0.9996, 0.8773, 0.8483, 0.8673, 0.8371, 0.997, 0.9976, 0.9972, 0.9966]): _vg.add([_i], _w, 'REPLACE')
_vg = ob_vache.vertex_groups.new(name='AIle01.R')
for _i, _w in zip([0, 15, 19, 22, 23, 27, 49, 50, 60, 61, 157, 158, 159], [0.02832, 0.005845, 0.4194, 0.1075, 0.000832, 0.1218, 0.02945, 0.04968, 0.2525, 0.07344, 0.1302, 0.2719, 0.5571]): _vg.add([_i], _w, 'REPLACE')
_vg = ob_vache.vertex_groups.new(name='AIle02.R')
for _i, _w in zip([15, 19, 22, 27, 60, 157, 158, 159], [0.01435, 0.06561, 0.0681, 0.02118, 0.07157, 0.1207, 0.06904, 0.1668]): _vg.add([_i], _w, 'REPLACE')
_vg = ob_vache.vertex_groups.new(name='AIle03.R')
_vg = ob_vache.vertex_groups.new(name='Cuisse.L')
for _i, _w in zip([2, 3, 4, 5, 6, 7, 9, 10, 13, 45, 47, 102, 103, 104, 105, 106, 107, 108, 109, 110, 111, 112, 113, 114, 115, 116, 117, 118, 119, 120, 121, 122, 123, 124, 125, 126, 127, 128], [0.1285, 0.1035, 0.3288, 0.1509, 0.04238, 0.06224, 0.447, 0.2425, 0.0101, 0.07308, 0.3652, 0.3263, 0.3517, 0.3299, 0.3457, 0.341, 0.3539, 0.3466, 0.5098, 0.5034, 0.5124, 0.5059, 0.6339, 0.6271, 0.6392, 0.6314, 0.8573, 0.853, 0.8569, 0.8531, 0.9132, 0.912, 0.9146, 0.9124, 0.926, 0.9257, 0.9256, 0.9257]): _vg.add([_i], _w, 'REPLACE')
_vg = ob_vache.vertex_groups.new(name='PatteArriere01.L')
_vg = ob_vache.vertex_groups.new(name='PatteArriere02.L')
_vg = ob_vache.vertex_groups.new(name='Cuisse.R')
for _i, _w in zip([2, 3, 4, 5, 6, 7, 9, 10, 13, 14, 15, 21, 22, 23, 45, 46, 47, 48, 50, 59, 78, 79, 80, 81, 82, 84, 85, 102, 103, 104, 105, 106, 107, 108, 109, 110, 111, 112, 113, 114, 115, 116, 117, 118, 119, 120, 121, 122, 123, 124, 125, 126, 127, 128], [0.7983, 0.876, 0.3326, 0.632, 0.7432, 0.7775, 0.459, 0.7358, 0.2325, 0.2232, 0.1837, 0.1083, 0.04252, 0.1013, 0.8909, 0.9195, 0.5915, 0.2863, 0.08577, 0.005744, 0.9148, 0.1162, 0.886, 0.07881, 0.1712, 0.117, 0.001683, 0.3368, 0.3454, 0.3449, 0.3362, 0.3382, 0.3378, 0.3382, 0.2575, 0.2607, 0.256, 0.2594, 0.1922, 0.1958, 0.1894, 0.1935, 0.07494, 0.07716, 0.07513, 0.07714, 0.04111, 0.0424, 0.03963, 0.04199, 0.02767, 0.02798, 0.02814, 0.028]): _vg.add([_i], _w, 'REPLACE')
_vg = ob_vache.vertex_groups.new(name='PatteArriere01.R')
for _i, _w in zip([5, 6, 13, 14, 78, 79, 80, 81, 82, 83, 84, 85, 86], [0.109, 0.1356, 0.01417, 0.006616, 0.07274, 0.8622, 0.1065, 0.9079, 0.7561, 0.9293, 0.8433, 0.9123, 0.00539]): _vg.add([_i], _w, 'REPLACE')
_vg = ob_vache.vertex_groups.new(name='PatteArriere02.R')
for _i, _w in zip([82, 83, 84, 85, 86, 87, 88, 89, 90, 91, 92, 93, 94, 95, 96, 97, 98, 99, 100, 101], [0.07105, 0.03856, 0.02768, 0.0611, 0.9681, 0.9798, 0.9952, 0.9745, 0.9996, 1.0, 1.0, 0.9999, 0.999, 0.9992, 0.998, 0.9997, 0.9999, 1.0, 1.0, 1.0]): _vg.add([_i], _w, 'REPLACE')
_m = ob_vache.modifiers.new('Mirror', 'MIRROR')
_m = ob_vache.modifiers.new('Armature', 'ARMATURE')
_m.object = ob_armature
ob_empty.location = (3.573, 0.0, 0.0)
ob_empty.rotation_euler = (1.571, 0.0, -1.571)
ob_empty.empty_display_type = 'IMAGE'
ob_empty.empty_display_size = 5.0
ob_empty.color = (1.0, 1.0, 1.0, 0.2)
ob_empty.lineart.crease_threshold = 0.0
ob_empty_001.location = (0.0, 0.0, 2.992)
ob_empty_001.rotation_euler = (0.0, 0.0, -1.571)
ob_empty_001.empty_display_type = 'IMAGE'
ob_empty_001.empty_display_size = 5.0
ob_empty_001.color = (1.0, 1.0, 1.0, 0.2)
ob_empty_001.lineart.crease_threshold = 0.0
ob_empty_002.location = (0.0, 3.14, 0.0)
ob_empty_002.rotation_euler = (1.571, 0.0, 3.142)
ob_empty_002.empty_display_type = 'IMAGE'
ob_empty_002.empty_display_size = 3.22
ob_empty_002.color = (1.0, 1.0, 1.0, 0.2097)
ob_empty_002.lineart.crease_threshold = 0.0

# ---- collection membership
col_collection.objects.link(ob_light)
col_collection.objects.link(ob_camera)
col_collection.objects.link(ob_empty_003)
col_collection.objects.link(ob_armature)
col_objetcs.objects.link(ob_vache)
col_objetcs.objects.link(ob_empty)
col_objetcs.objects.link(ob_empty_001)
col_objetcs.objects.link(ob_empty_002)

# ---- scene / render settings (as saved in the file)
scene.camera = ob_camera
scene.frame_start = 1; scene.frame_end = 20; scene.frame_set(0)
scene.render.engine = 'BLENDER_EEVEE_NEXT'
scene.cycles.use_denoising = False
scene.cycles.samples = 128
scene.cycles.sampling_pattern = 'TABULATED_SOBOL'
scene.cycles.use_adaptive_sampling = False
scene.cycles.use_light_tree = False
scene.view_settings.view_transform = 'Filmic'
bpy.context.view_layer.update()
